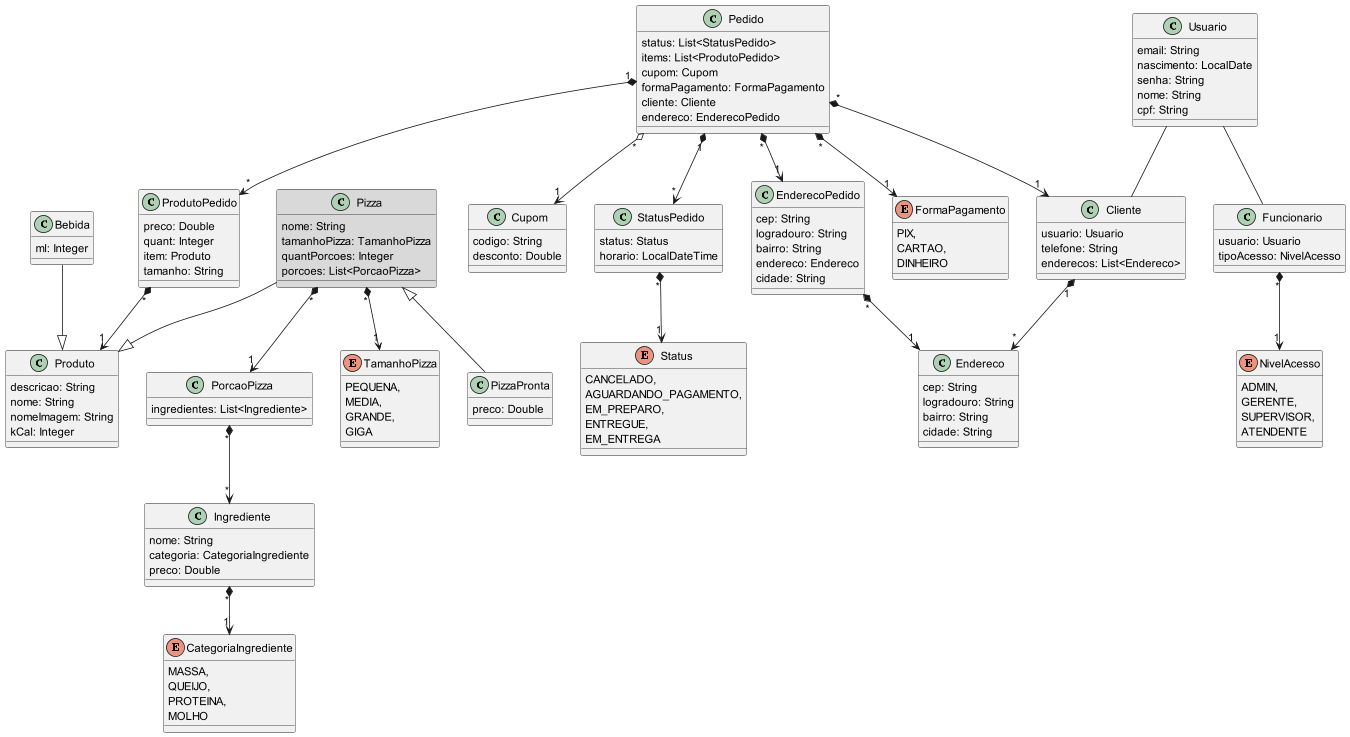

The diagram above was rendered by PlantUML. Its source (embedded in the PNG):
@startuml

class Bebida {
   ml: Integer
}

class Cupom {
   codigo: String
   desconto: Double
}
class Endereco {
   cep: String
   logradouro: String
   bairro: String
   cidade: String
}
class EnderecoPedido {
   cep: String
   logradouro: String
   bairro: String
   endereco: Endereco
   cidade: String
}
enum FormaPagamento {
   PIX,
   CARTAO,
   DINHEIRO
}

class Produto {
   descricao: String
   nome: String
   nomeImagem: String
   kCal: Integer
}
class ProdutoPedido {
   preco: Double
   quant: Integer
   item: Produto
   tamanho: String
}
enum NivelAcesso {
   ADMIN,
   GERENTE,
   SUPERVISOR,
   ATENDENTE
}
class Pedido {
   status: List<StatusPedido>
   items: List<ProdutoPedido>
   cupom: Cupom
   formaPagamento: FormaPagamento
   cliente: Cliente
   endereco: EnderecoPedido
}
class Pizza #d9d9d9{
   nome: String
   tamanhoPizza: TamanhoPizza
   quantPorcoes: Integer
   porcoes: List<PorcaoPizza>
}

class PizzaPronta extends Pizza{
    preco: Double
}

class PorcaoPizza {
   ingredientes: List<Ingrediente>
}

enum Status {
   CANCELADO,
   AGUARDANDO_PAGAMENTO,
   EM_PREPARO,
   ENTREGUE,
   EM_ENTREGA
}
class StatusPedido {
   status: Status
   horario: LocalDateTime
}

enum TamanhoPizza {
   PEQUENA,
   MEDIA,
   GRANDE,
   GIGA
}
class Usuario {
   email: String
   nascimento: LocalDate
   senha: String
   nome: String
   cpf: String
}

class Cliente {
   usuario: Usuario
   telefone: String
   enderecos: List<Endereco>
}

class Funcionario {
   usuario: Usuario
   tipoAcesso: NivelAcesso
}

class Ingrediente {
     nome: String
     categoria: CategoriaIngrediente
     preco: Double
}

enum CategoriaIngrediente{
    MASSA,
    QUEIJO,
    PROTEINA,
    MOLHO
}

Usuario -- Cliente
Usuario -- Funcionario
Bebida          --^  Produto
Cliente        "1" *--> "*" Endereco
EnderecoPedido "*" *--> "1" Endereco
Funcionario    "*" *--> "1" NivelAcesso
ProdutoPedido     "*" *--> "1" Produto
Pedido         "*" *--> "1" Cliente
Pedido         "*" o--> "1" Cupom
Pedido         "*" *--> "1" EnderecoPedido
Pedido         "*" *--> "1" FormaPagamento
Pedido         "1" *--> "*" ProdutoPedido
Pedido         "1" *--> "*" StatusPedido
Pizza           --^  Produto
Pizza          "*" *--> "1" TamanhoPizza
StatusPedido   "*" *--> "1" Status
Ingrediente    "*" *--> "1" CategoriaIngrediente
PorcaoPizza    "*" *--> "*" Ingrediente
Pizza          "*" *--> "1" PorcaoPizza


@enduml